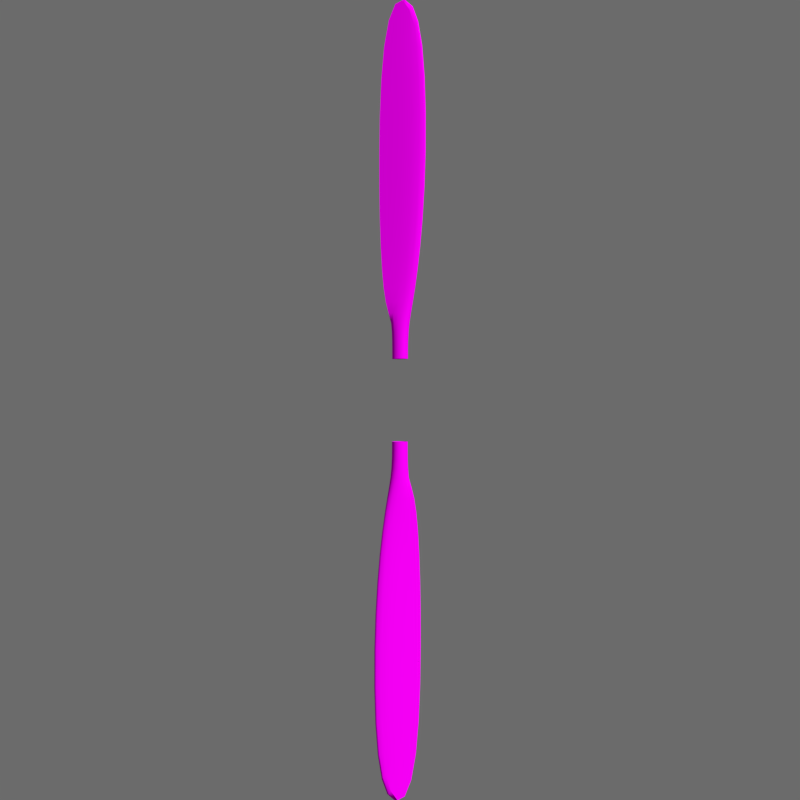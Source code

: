 # Source: disc.blend  (saved by Blender 2.69.0; exported with 4.5.12 LTS)
import bpy
from mathutils import Matrix  # noqa: F401  (used for matrix-valued properties, if any)

bpy.ops.wm.read_factory_settings(use_empty=True)
scene = bpy.context.scene
scene.name = 'Scene'

# ---- collections
col_collection_1 = bpy.data.collections.new('Collection 1'); scene.collection.children.link(col_collection_1)
col_collection_11 = bpy.data.collections.new('Collection 11'); scene.collection.children.link(col_collection_11)
col_collection_11.hide_render = True
col_collection_11.hide_viewport = True

# ---- images (referenced by path relative to the original .blend; pixels are not part of the script)
import os
ASSET_DIR = os.environ.get("B2B_ASSET_DIR", "")  # directory of the original .blend (textures are referenced by path, not embedded)
HERE = os.path.dirname(os.path.abspath(__file__))  # packed textures are extracted next to this script under _unpacked/

def load_image(name, relpath, width, height, colorspace="sRGB"):
    """Load a texture the original file referenced (path relative to the .blend, or extracted next to this script)."""
    p = next((c for c in (os.path.join(HERE, relpath), os.path.join(ASSET_DIR, relpath)) if relpath and os.path.exists(c)), "")
    if p:
        img = bpy.data.images.load(p, check_existing=True)
        img.name = name
    else:  # same state as the original file: an image datablock whose file is absent (Cycles renders it pink)
        img = bpy.data.images.new(name, width, height)
        img.source = "FILE"
        img.filepath = "//" + (relpath or name)
    img.colorspace_settings.name = colorspace
    return img
img_prop_png = load_image('prop.png', 'textures/exterior/prop.png', 1024, 1024, 'sRGB')

# ---- materials (node trees are filled in below, after node groups)
mat_prop_disc = bpy.data.materials.new('prop disc')
mat_prop_disc.alpha_threshold = 0.0
mat_prop_disc.roughness = 0.5
mat_prop_disc.line_color = (0.0, 0.0, 0.0, 1.0)
mat_prop_disk = bpy.data.materials.new('prop disk')
mat_prop_disk.alpha_threshold = 0.0
mat_prop_disk.roughness = 0.5
mat_prop_disk.line_color = (0.0, 0.0, 0.0, 1.0)

# ---- material node trees
mat_prop_disc.use_nodes = True; mat_prop_disc.node_tree.nodes.clear()
_N = mat_prop_disc.node_tree.nodes; _L = mat_prop_disc.node_tree.links
n0 = _N.new('ShaderNodeOutputMaterial'); n0.name = 'Material Output'; n0.location = (300, 300)
n1 = _N.new('ShaderNodeBsdfDiffuse'); n1.name = 'Diffuse BSDF'; n1.location = (10, 300)
n2 = _N.new('ShaderNodeTexImage'); n2.name = 'Image Texture'; n2.location = (-220, 316)
n2.width = 140
n2.image = img_prop_png
n3 = _N.new('ShaderNodeTexCoord'); n3.name = 'Texture Coordinate'; n3.location = (-467, 347)
_L.new(n1.outputs[0], n0.inputs[0])
_L.new(n2.outputs[0], n1.inputs[0])
_L.new(n3.outputs[2], n2.inputs[0])
n0.is_active_output = True

# ---- world
world_world = bpy.data.worlds.new('World'); scene.world = world_world
world_world.use_nodes = True; world_world.node_tree.nodes.clear()
_N = world_world.node_tree.nodes; _L = world_world.node_tree.links
n0 = _N.new('ShaderNodeOutputWorld'); n0.name = 'World Output'; n0.location = (300, 300)
n1 = _N.new('ShaderNodeBackground'); n1.name = 'Background'; n1.location = (10, 300)
n1.inputs[0].default_value = (0.6703, 0.6703, 0.6703, 1.0)
n1.inputs[1].default_value = 0.2
_L.new(n1.outputs[0], n0.inputs[0])
n0.is_active_output = True
world_world.color = (0.05088, 0.05088, 0.05088)
world_world.use_sun_shadow = False
world_world.sun_shadow_jitter_overblur = 0.0
world_world.cycles.sampling_method = 'MANUAL'
world_world.cycles.sample_map_resolution = 256
world_world.light_settings.ao_factor = 0.5897
world_world.light_settings.distance = 1.0

# ---- cameras
cam_camera = bpy.data.cameras.new('Camera')
cam_camera.clip_end = 100.0
cam_camera.lens = 35.0
cam_camera.sensor_width = 32.0
cam_camera.sensor_height = 18.0
cam_camera.dof.focus_distance = 0.0

# ---- meshes
me_prop_blade = bpy.data.meshes.new('prop blade')
me_prop_blade.from_pydata([(0.01446, -0.02082, 0.1), (-0.02533, -0.007505, 0.1), (0.02664, 0.01556, 0.1), (-0.01314, 0.02888, 0.1), (0.01446, -0.02082, 0.1851), (-0.02533, -0.007505, 0.1851), (0.02664, 0.01556, 0.1851), (-0.01314, 0.02888, 0.1851), (0.04238, -0.02257, 0.2806), (-0.04466, 0.006568, 0.2806), (0.04998, 0.0001435, 0.2806), (-0.01303, 0.02124, 0.2806), (0.071, -0.03087, 0.5806), (-0.05247, 0.01046, 0.5806), (0.07783, -0.01046, 0.5806), (-0.01155, 0.01946, 0.5806), (0.059, -0.02432, 0.9886), (-0.03894, 0.008469, 0.9886), (0.06216, -0.01488, 0.9886), (-0.008747, 0.008857, 0.9886), (-0.01446, -0.02082, -0.1), (0.02533, -0.007505, -0.1), (-0.02664, 0.01556, -0.1), (0.01314, 0.02888, -0.1), (-0.01446, -0.02082, -0.1851), (0.02533, -0.007505, -0.1851), (-0.02664, 0.01556, -0.1851), (0.01314, 0.02888, -0.1851), (-0.04238, -0.02257, -0.2806), (0.04466, 0.006568, -0.2806), (-0.04998, 0.0001435, -0.2806), (0.01303, 0.02124, -0.2806), (-0.071, -0.03087, -0.5806), (0.05247, 0.01046, -0.5806), (-0.07783, -0.01046, -0.5806), (0.01155, 0.01946, -0.5806), (-0.059, -0.02432, -0.9886), (0.03894, 0.008469, -0.9886), (-0.06216, -0.01488, -0.9886), (0.008747, 0.008857, -0.9886)], [], [(1, 0, 4, 5), (7, 5, 9, 11), (0, 2, 6, 4), (3, 1, 5, 7), (2, 3, 7, 6), (8, 10, 14, 12), (6, 7, 11, 10), (5, 4, 8, 9), (4, 6, 10, 8), (14, 15, 19, 18), (11, 9, 13, 15), (10, 11, 15, 14), (9, 8, 12, 13), (17, 16, 18, 19), (13, 12, 16, 17), (12, 14, 18, 16), (15, 13, 17, 19), (21, 20, 24, 25), (27, 25, 29, 31), (20, 22, 26, 24), (23, 21, 25, 27), (22, 23, 27, 26), (28, 30, 34, 32), (26, 27, 31, 30), (25, 24, 28, 29), (24, 26, 30, 28), (34, 35, 39, 38), (31, 29, 33, 35), (30, 31, 35, 34), (29, 28, 32, 33), (37, 36, 38, 39), (33, 32, 36, 37), (32, 34, 38, 36), (35, 33, 37, 39)])
me_prop_blade.polygons.foreach_set('use_smooth', [True] * 34)
_k = set([(5, 9), (9, 13), (13, 17), (16, 17), (25, 29), (29, 33), (33, 37), (36, 37)])
me_prop_blade.attributes.new('sharp_edge', 'BOOLEAN', 'EDGE').data.foreach_set('value', [ (min(e.vertices), max(e.vertices)) in _k for e in me_prop_blade.edges])
_k = {(5, 9): 1.0, (9, 13): 1.0, (16, 17): 1.0, (13, 17): 1.0, (25, 29): 1.0, (29, 33): 1.0, (36, 37): 1.0, (33, 37): 1.0}
me_prop_blade.attributes.new('crease_edge', 'FLOAT', 'EDGE').data.foreach_set('value', [_k.get((min(e.vertices), max(e.vertices)), 0.0) for e in me_prop_blade.edges])
_uv = me_prop_blade.uv_layers.new(name='UVMap')
_uv.uv.foreach_set('vector', [0.4861, 0.5506, 0.5079, 0.5506, 0.5079, 0.5936, 0.4861, 0.5936, 0.4928, 0.5936, 0.4861, 0.5936, 0.4755, 0.6419, 0.4929, 0.6419, 0.5079, 0.5506, 0.5146, 0.5506, 0.5146, 0.5936, 0.5079, 0.5936, 0.4928, 0.5506, 0.4861, 0.5506, 0.4861, 0.5936, 0.4928, 0.5936, 0.5146, 0.5506, 0.4928, 0.5506, 0.4928, 0.5936, 0.5146, 0.5936, 0.5232, 0.6419, 0.5274, 0.6419, 0.5427, 0.7936, 0.5389, 0.7936, 0.5146, 0.5936, 0.4928, 0.5936, 0.4929, 0.6419, 0.5274, 0.6419, 0.4861, 0.5936, 0.5079, 0.5936, 0.5232, 0.6419, 0.4755, 0.6419, 0.5079, 0.5936, 0.5146, 0.5936, 0.5274, 0.6419, 0.5232, 0.6419, 0.5427, 0.7936, 0.4937, 0.7936, 0.4952, 1.0, 0.5341, 1.0, 0.4929, 0.6419, 0.4755, 0.6419, 0.4712, 0.7936, 0.4937, 0.7936, 0.5274, 0.6419, 0.4929, 0.6419, 0.4937, 0.7936, 0.5427, 0.7936, 0.4755, 0.6419, 0.5232, 0.6419, 0.5389, 0.7936, 0.4712, 0.7936, 0.4786, 1.0, 0.5324, 1.0, 0.5341, 1.0, 0.4952, 1.0, 0.4712, 0.7936, 0.5389, 0.7936, 0.5324, 1.0, 0.4786, 1.0, 0.5389, 0.7936, 0.5427, 0.7936, 0.5341, 1.0, 0.5324, 1.0, 0.4937, 0.7936, 0.4712, 0.7936, 0.4786, 1.0, 0.4952, 1.0, 0.5139, 0.4494, 0.4921, 0.4494, 0.4921, 0.4064, 0.5139, 0.4064, 0.5072, 0.4064, 0.5139, 0.4064, 0.5245, 0.3581, 0.5071, 0.3581, 0.4921, 0.4494, 0.4854, 0.4494, 0.4854, 0.4064, 0.4921, 0.4064, 0.5072, 0.4494, 0.5139, 0.4494, 0.5139, 0.4064, 0.5072, 0.4064, 0.4854, 0.4494, 0.5072, 0.4494, 0.5072, 0.4064, 0.4854, 0.4064, 0.4768, 0.3581, 0.4726, 0.3581, 0.4573, 0.2064, 0.4611, 0.2064, 0.4854, 0.4064, 0.5072, 0.4064, 0.5071, 0.3581, 0.4726, 0.3581, 0.5139, 0.4064, 0.4921, 0.4064, 0.4768, 0.3581, 0.5245, 0.3581, 0.4921, 0.4064, 0.4854, 0.4064, 0.4726, 0.3581, 0.4768, 0.3581, 0.4573, 0.2064, 0.5063, 0.2064, 0.5048, 0.0, 0.4659, 0.0, 0.5071, 0.3581, 0.5245, 0.3581, 0.5288, 0.2064, 0.5063, 0.2064, 0.4726, 0.3581, 0.5071, 0.3581, 0.5063, 0.2064, 0.4573, 0.2064, 0.5245, 0.3581, 0.4768, 0.3581, 0.4611, 0.2064, 0.5288, 0.2064, 0.5214, 0.0, 0.4676, 0.0, 0.4659, 0.0, 0.5048, 0.0, 0.5288, 0.2064, 0.4611, 0.2064, 0.4676, 0.0, 0.5214, 0.0, 0.4611, 0.2064, 0.4573, 0.2064, 0.4659, 0.0, 0.4676, 0.0, 0.5063, 0.2064, 0.5288, 0.2064, 0.5214, 0.0, 0.5048, 0.0])
me_prop_blade.materials.append(None)
me_prop_blade.use_remesh_preserve_volume = False
me_prop_blade.use_remesh_preserve_attributes = False
me_prop_blade.use_mirror_vertex_groups = False
me_prop_blade.update()
me_prop_disk = bpy.data.meshes.new('prop disk')
me_prop_disk.from_pydata([(1.731e-16, 0.0, -0.9652), (-0.1883, 0.0, -0.9467), (-0.3694, 0.0, -0.8917), (-0.5362, 0.0, -0.8025), (-0.6825, 0.0, -0.6825), (-0.8025, 0.0, -0.5362), (-0.8917, 0.0, -0.3694), (-0.9467, 0.0, -0.1883), (-0.9652, 0.0, -7.287e-08), (-0.9467, 0.0, 0.1883), (-0.8917, 0.0, 0.3694), (-0.8025, 0.0, 0.5362), (-0.6825, 0.0, 0.6825), (-0.5362, 0.0, 0.8025), (-0.3694, 0.0, 0.8917), (-0.1883, 0.0, 0.9467), (3.145e-07, 0.0, 0.9652), (0.1883, 0.0, 0.9467), (0.3694, 0.0, 0.8917), (0.5362, 0.0, 0.8025), (0.6825, 0.0, 0.6825), (0.8025, 0.0, 0.5362), (0.8917, 0.0, 0.3694), (0.9467, 0.0, 0.1883), (0.9652, 0.0, -9.32e-07), (0.9467, 0.0, -0.1883), (0.8917, 0.0, -0.3694), (0.8025, 0.0, -0.5362), (0.6825, 0.0, -0.6825), (0.5362, 0.0, -0.8025), (0.3694, 0.0, -0.8917), (0.1883, 0.0, -0.9467)], [], [(1, 0, 31, 30, 29, 28, 27, 26, 25, 24, 23, 22, 21, 20, 19, 18, 17, 16, 15, 14, 13, 12, 11, 10, 9, 8, 7, 6, 5, 4, 3, 2)])
_uv = me_prop_disk.uv_layers.new(name='UVMap')
_uv.uv.foreach_set('vector', [0.4025, 0.009607, 0.5, 0.0, 0.5975, 0.009607, 0.6913, 0.03806, 0.7778, 0.08426, 0.8536, 0.1464, 0.9157, 0.2222, 0.9619, 0.3087, 0.9904, 0.4025, 1.0, 0.5, 0.9904, 0.5975, 0.9619, 0.6913, 0.9157, 0.7778, 0.8536, 0.8536, 0.7778, 0.9157, 0.6913, 0.9619, 0.5975, 0.9904, 0.5, 1.0, 0.4025, 0.9904, 0.3087, 0.9619, 0.2222, 0.9157, 0.1464, 0.8536, 0.08427, 0.7778, 0.03806, 0.6913, 0.009607, 0.5975, 0.0, 0.5, 0.009607, 0.4025, 0.03806, 0.3087, 0.08427, 0.2222, 0.1464, 0.1464, 0.2222, 0.08427, 0.3087, 0.03806])
me_prop_disk.materials.append(mat_prop_disk)
me_prop_disk.use_remesh_preserve_volume = False
me_prop_disk.use_remesh_preserve_attributes = False
me_prop_disk.use_mirror_vertex_groups = False
me_prop_disk.update()

# ---- objects
ob_camera = bpy.data.objects.new('Camera', cam_camera)
ob_prop_blade = bpy.data.objects.new('prop blade', me_prop_blade)
ob_prop_disk = bpy.data.objects.new('prop disk', me_prop_disk)

# ---- transforms, parenting, visibility, modifiers, constraints
ob_camera.location = (0.0, -5.437, -4.761e-08)
ob_camera.rotation_euler = (1.571, -0.0, 0.0)
ob_camera.lineart.crease_threshold = 0.0
ob_prop_blade.location = (2.507e-07, -3.32, -2.507e-07)
ob_prop_blade.rotation_euler = (3.775e-08, 25.13, 3.775e-08)
ob_prop_blade.lineart.crease_threshold = 0.0
ob_prop_blade.material_slots[0].link = 'OBJECT'; ob_prop_blade.material_slots[0].material = mat_prop_disc
_m = ob_prop_blade.modifiers.new('Subsurf', 'SUBSURF')
_m.uv_smooth = 'PRESERVE_CORNERS'
_m.quality = 2
_m.levels = 3
_m.show_only_control_edges = False
_m = ob_prop_blade.modifiers.new('EdgeSplit', 'EDGE_SPLIT')
_m.use_edge_angle = False
ob_prop_disk.location = (0.0, -3.32, 0.0)
ob_prop_disk.lineart.crease_threshold = 0.0

# ---- collection membership
col_collection_1.objects.link(ob_camera)
col_collection_1.objects.link(ob_prop_blade)
col_collection_11.objects.link(ob_prop_disk)

# ---- scene / render settings (as saved in the file)
scene.camera = ob_camera
scene.frame_start = 0; scene.frame_end = 200; scene.frame_set(10)
scene.render.engine = 'CYCLES'
scene.render.image_settings.compression = 90
scene.render.resolution_x = 512
scene.render.resolution_y = 512
scene.render.dither_intensity = 0.0
scene.render.film_transparent = True
scene.render.use_motion_blur = True
scene.render.motion_blur_shutter = 2.0
scene.cycles.use_denoising = False
scene.cycles.samples = 100
scene.cycles.sampling_pattern = 'TABULATED_SOBOL'
scene.cycles.light_sampling_threshold = 0.0
scene.cycles.use_adaptive_sampling = False
scene.cycles.use_light_tree = False
scene.cycles.caustics_reflective = False
scene.cycles.caustics_refractive = False
scene.cycles.blur_glossy = 0.0
scene.cycles.max_bounces = 8
scene.cycles.diffuse_bounces = 1
scene.cycles.transmission_bounces = 8
scene.cycles.volume_bounces = 1
scene.cycles.film_exposure = 1.1
scene.cycles.pixel_filter_type = 'GAUSSIAN'
scene.cycles.sample_clamp_indirect = 0.0
scene.view_settings.view_transform = 'Standard'
bpy.context.view_layer.update()

# ---- added for rendering (the .blend has no usable light): sun
light_auto_sun = bpy.data.lights.new('AutoSun', 'SUN')
light_auto_sun.energy = 3.0
light_auto_sun.angle = 0.0523599
ob_auto_sun = bpy.data.objects.new('AutoSun', light_auto_sun)
scene.collection.objects.link(ob_auto_sun)
ob_auto_sun.rotation_euler = (0.872665, 0.174533, 0.523599)
bpy.context.view_layer.update()
